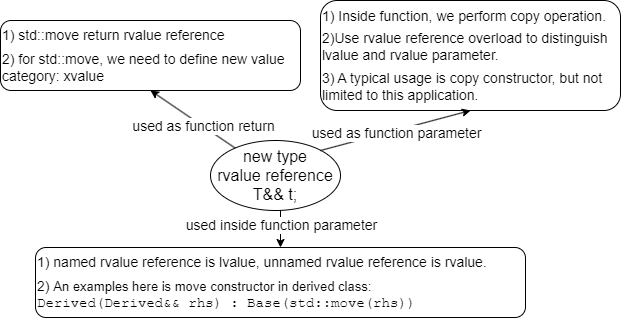

The diagram above was exported from draw.io. Its source (the exported page's mxGraphModel, read from the mxfile embedded in the PNG):
<mxGraphModel dx="521" dy="519" grid="1" gridSize="10" guides="1" tooltips="1" connect="1" arrows="1" fold="1" page="1" pageScale="1" pageWidth="850" pageHeight="1100" math="0" shadow="0">
  <root>
    <mxCell id="0" />
    <mxCell id="1" parent="0" />
    <mxCell id="9KK1NZxKThgLF5jbdS7r-1" value="&lt;div&gt;new type&lt;/div&gt;rvalue reference&lt;div&gt;T&amp;amp;&amp;amp; t;&lt;/div&gt;" style="ellipse;whiteSpace=wrap;html=1;fontSize=16;" vertex="1" parent="1">
      <mxGeometry x="300" y="360" width="130" height="70" as="geometry" />
    </mxCell>
    <mxCell id="9KK1NZxKThgLF5jbdS7r-2" value="1) Inside function, we perform copy operation.&lt;div style=&quot;font-size: 5px;&quot;&gt;&lt;br&gt;&lt;div style=&quot;&quot;&gt;&lt;div style=&quot;font-size: 14px;&quot;&gt;2)Use rvalue reference overload to distinguish lvalue and rvalue parameter.&lt;/div&gt;&lt;div style=&quot;&quot;&gt;&lt;br&gt;&lt;/div&gt;&lt;div style=&quot;font-size: 14px;&quot;&gt;3) A typical usage is copy constructor, but not limited to this application.&lt;/div&gt;&lt;/div&gt;&lt;/div&gt;" style="rounded=1;whiteSpace=wrap;html=1;align=left;fontSize=14;" vertex="1" parent="1">
      <mxGeometry x="410" y="220" width="300" height="110" as="geometry" />
    </mxCell>
    <mxCell id="9KK1NZxKThgLF5jbdS7r-3" value="" style="endArrow=classic;html=1;rounded=0;entryX=0.5;entryY=1;entryDx=0;entryDy=0;" edge="1" parent="1" target="9KK1NZxKThgLF5jbdS7r-2">
      <mxGeometry width="50" height="50" relative="1" as="geometry">
        <mxPoint x="410" y="370" as="sourcePoint" />
        <mxPoint x="470" y="320" as="targetPoint" />
      </mxGeometry>
    </mxCell>
    <mxCell id="9KK1NZxKThgLF5jbdS7r-8" value="used as function parameter" style="edgeLabel;html=1;align=center;verticalAlign=middle;resizable=0;points=[];fontSize=14;" vertex="1" connectable="0" parent="9KK1NZxKThgLF5jbdS7r-3">
      <mxGeometry y="-3" relative="1" as="geometry">
        <mxPoint as="offset" />
      </mxGeometry>
    </mxCell>
    <mxCell id="9KK1NZxKThgLF5jbdS7r-4" value="1) std::move return rvalue reference&lt;div style=&quot;font-size: 6px;&quot;&gt;&lt;br&gt;&lt;div style=&quot;font-size: 14px;&quot;&gt;2) for std::move, we need to define new value category: xvalue&lt;/div&gt;&lt;/div&gt;" style="rounded=1;whiteSpace=wrap;html=1;align=left;fontSize=14;" vertex="1" parent="1">
      <mxGeometry x="90" y="240" width="300" height="70" as="geometry" />
    </mxCell>
    <mxCell id="9KK1NZxKThgLF5jbdS7r-5" value="" style="endArrow=classic;html=1;rounded=0;entryX=0.5;entryY=1;entryDx=0;entryDy=0;" edge="1" parent="1" source="9KK1NZxKThgLF5jbdS7r-1" target="9KK1NZxKThgLF5jbdS7r-4">
      <mxGeometry width="50" height="50" relative="1" as="geometry">
        <mxPoint x="200" y="400" as="sourcePoint" />
        <mxPoint x="250" y="350" as="targetPoint" />
      </mxGeometry>
    </mxCell>
    <mxCell id="9KK1NZxKThgLF5jbdS7r-9" value="used as function return&amp;nbsp;" style="edgeLabel;html=1;align=center;verticalAlign=middle;resizable=0;points=[];fontSize=14;" vertex="1" connectable="0" parent="9KK1NZxKThgLF5jbdS7r-5">
      <mxGeometry x="-0.2834" y="-1" relative="1" as="geometry">
        <mxPoint as="offset" />
      </mxGeometry>
    </mxCell>
    <mxCell id="9KK1NZxKThgLF5jbdS7r-6" value="&lt;div&gt;&lt;br&gt;&lt;/div&gt;&lt;div&gt;1) named rvalue reference is lvalue, unnamed rvalue reference is rvalue.&lt;div style=&quot;font-size: 6px;&quot;&gt;&lt;br&gt;&lt;div style=&quot;font-size: 14px;&quot;&gt;2)&amp;nbsp;&lt;span style=&quot;background-color: initial; font-size: 13px;&quot;&gt;An examples here is move constructor in derived class:&lt;/span&gt;&lt;/div&gt;&lt;div style=&quot;font-size: 13px;&quot;&gt;&lt;font style=&quot;font-size: 14px;&quot; face=&quot;Courier New&quot;&gt;Derived(Derived&amp;amp;&amp;amp; rhs) : Base(std::move(rhs))&lt;/font&gt;&lt;/div&gt;&lt;/div&gt;&lt;/div&gt;&lt;div&gt;&lt;br&gt;&lt;/div&gt;" style="rounded=1;whiteSpace=wrap;html=1;fontSize=14;align=left;" vertex="1" parent="1">
      <mxGeometry x="125" y="467" width="490" height="70" as="geometry" />
    </mxCell>
    <mxCell id="9KK1NZxKThgLF5jbdS7r-7" value="" style="endArrow=classic;html=1;rounded=0;entryX=0.5;entryY=0;entryDx=0;entryDy=0;" edge="1" parent="1" target="9KK1NZxKThgLF5jbdS7r-6">
      <mxGeometry width="50" height="50" relative="1" as="geometry">
        <mxPoint x="370" y="430" as="sourcePoint" />
        <mxPoint x="420" y="380" as="targetPoint" />
      </mxGeometry>
    </mxCell>
    <mxCell id="9KK1NZxKThgLF5jbdS7r-10" value="used inside function parameter" style="edgeLabel;html=1;align=center;verticalAlign=middle;resizable=0;points=[];fontSize=14;" vertex="1" connectable="0" parent="9KK1NZxKThgLF5jbdS7r-7">
      <mxGeometry x="-0.1972" y="1" relative="1" as="geometry">
        <mxPoint as="offset" />
      </mxGeometry>
    </mxCell>
  </root>
</mxGraphModel>